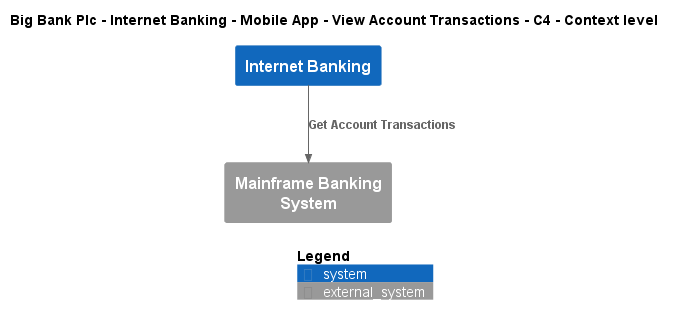

The diagram above was rendered by PlantUML. Its source (embedded in the PNG):
@startuml
!include ..\..\..\..\..\..\..\.c4s\C4_Context.puml

AddElementTag("c4interflow:lifecycle:new", $bgColor=green, $fontColor=#ffffff, $borderColor=green, $shadowing="False")
AddElementTag("c4interflow:lifecycle:changed", $bgColor=orange, $fontColor=#ffffff, $borderColor=orange, $shadowing="False")
AddElementTag("c4interflow:lifecycle:removed", $bgColor=red, $fontColor=#ffffff, $borderColor=red, $shadowing="False")

AddRelTag("c4interflow:lifecycle:new", $textColor=green, $lineColor=green)
AddRelTag("c4interflow:lifecycle:changed", $textColor=orange, $lineColor=orange)
AddRelTag("c4interflow:lifecycle:removed", $textColor=red, $lineColor=red)

SHOW_PERSON_PORTRAIT()
LAYOUT_TOP_DOWN()

skinparam linetype polyline

title Big Bank Plc - Internet Banking - Mobile App - View Account Transactions - C4 - Context level

System(BigBankPlc.SoftwareSystems.InternetBanking, "Internet Banking", "")
System_Ext(BigBankPlc.SoftwareSystems.MainframeBankingSystem, "Mainframe Banking System", "")

Rel(BigBankPlc.SoftwareSystems.InternetBanking, BigBankPlc.SoftwareSystems.MainframeBankingSystem, "Get Account Transactions")


SHOW_LEGEND()
@enduml